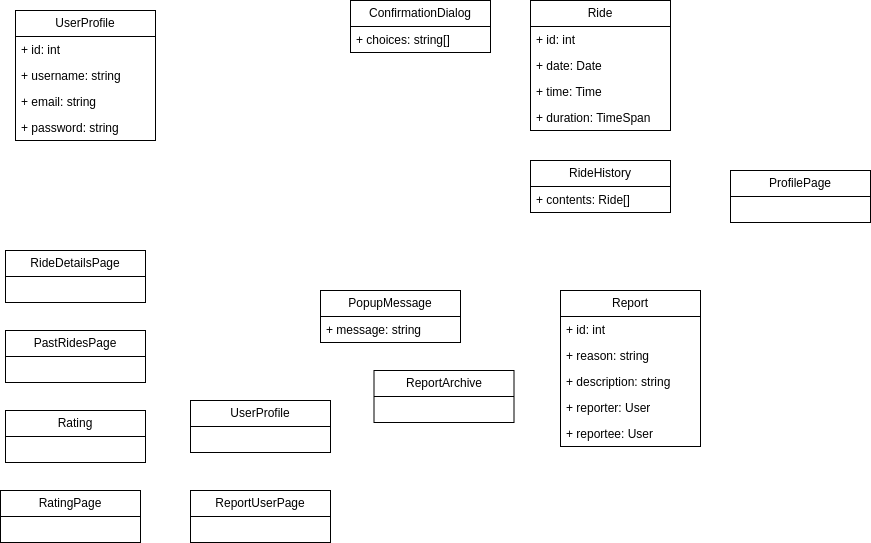

The diagram above was exported from draw.io. Its source (the exported page's mxGraphModel, read from the mxfile embedded in the PNG):
<mxGraphModel dx="1016" dy="795" grid="1" gridSize="10" guides="1" tooltips="1" connect="1" arrows="1" fold="1" page="1" pageScale="1" pageWidth="827" pageHeight="1169" math="0" shadow="0">
  <root>
    <mxCell id="0" />
    <mxCell id="1" parent="0" />
    <mxCell id="2" value="ProfilePage" style="swimlane;fontStyle=0;childLayout=stackLayout;horizontal=1;startSize=26;fillColor=none;horizontalStack=0;resizeParent=1;resizeParentMax=0;resizeLast=0;collapsible=1;marginBottom=0;whiteSpace=wrap;html=1;" parent="1" vertex="1">
      <mxGeometry x="770" y="200" width="140" height="52" as="geometry" />
    </mxCell>
    <mxCell id="3" value="UserProfile" style="swimlane;fontStyle=0;childLayout=stackLayout;horizontal=1;startSize=26;fillColor=none;horizontalStack=0;resizeParent=1;resizeParentMax=0;resizeLast=0;collapsible=1;marginBottom=0;whiteSpace=wrap;html=1;" parent="1" vertex="1">
      <mxGeometry x="55" y="40" width="140" height="130" as="geometry" />
    </mxCell>
    <mxCell id="4" value="+ id: int" style="text;strokeColor=none;fillColor=none;align=left;verticalAlign=top;spacingLeft=4;spacingRight=4;overflow=hidden;rotatable=0;points=[[0,0.5],[1,0.5]];portConstraint=eastwest;whiteSpace=wrap;html=1;" parent="3" vertex="1">
      <mxGeometry y="26" width="140" height="26" as="geometry" />
    </mxCell>
    <mxCell id="5" value="+ username: string" style="text;strokeColor=none;fillColor=none;align=left;verticalAlign=top;spacingLeft=4;spacingRight=4;overflow=hidden;rotatable=0;points=[[0,0.5],[1,0.5]];portConstraint=eastwest;whiteSpace=wrap;html=1;" parent="3" vertex="1">
      <mxGeometry y="52" width="140" height="26" as="geometry" />
    </mxCell>
    <mxCell id="6" value="+ email: string" style="text;strokeColor=none;fillColor=none;align=left;verticalAlign=top;spacingLeft=4;spacingRight=4;overflow=hidden;rotatable=0;points=[[0,0.5],[1,0.5]];portConstraint=eastwest;whiteSpace=wrap;html=1;" parent="3" vertex="1">
      <mxGeometry y="78" width="140" height="26" as="geometry" />
    </mxCell>
    <mxCell id="7" value="+ password: string" style="text;strokeColor=none;fillColor=none;align=left;verticalAlign=top;spacingLeft=4;spacingRight=4;overflow=hidden;rotatable=0;points=[[0,0.5],[1,0.5]];portConstraint=eastwest;whiteSpace=wrap;html=1;" parent="3" vertex="1">
      <mxGeometry y="104" width="140" height="26" as="geometry" />
    </mxCell>
    <mxCell id="8" value="ConfirmationDialog" style="swimlane;fontStyle=0;childLayout=stackLayout;horizontal=1;startSize=26;fillColor=none;horizontalStack=0;resizeParent=1;resizeParentMax=0;resizeLast=0;collapsible=1;marginBottom=0;whiteSpace=wrap;html=1;" parent="1" vertex="1">
      <mxGeometry x="390" y="30" width="140" height="52" as="geometry" />
    </mxCell>
    <mxCell id="9" value="+ choices: string[]" style="text;strokeColor=none;fillColor=none;align=left;verticalAlign=top;spacingLeft=4;spacingRight=4;overflow=hidden;rotatable=0;points=[[0,0.5],[1,0.5]];portConstraint=eastwest;whiteSpace=wrap;html=1;" parent="8" vertex="1">
      <mxGeometry y="26" width="140" height="26" as="geometry" />
    </mxCell>
    <mxCell id="10" value="PopupMessage" style="swimlane;fontStyle=0;childLayout=stackLayout;horizontal=1;startSize=26;fillColor=none;horizontalStack=0;resizeParent=1;resizeParentMax=0;resizeLast=0;collapsible=1;marginBottom=0;whiteSpace=wrap;html=1;" parent="1" vertex="1">
      <mxGeometry x="360" y="320" width="140" height="52" as="geometry" />
    </mxCell>
    <mxCell id="11" value="+ message: string" style="text;strokeColor=none;fillColor=none;align=left;verticalAlign=top;spacingLeft=4;spacingRight=4;overflow=hidden;rotatable=0;points=[[0,0.5],[1,0.5]];portConstraint=eastwest;whiteSpace=wrap;html=1;" parent="10" vertex="1">
      <mxGeometry y="26" width="140" height="26" as="geometry" />
    </mxCell>
    <mxCell id="12" value="Rating" style="swimlane;fontStyle=0;childLayout=stackLayout;horizontal=1;startSize=26;fillColor=none;horizontalStack=0;resizeParent=1;resizeParentMax=0;resizeLast=0;collapsible=1;marginBottom=0;whiteSpace=wrap;html=1;" parent="1" vertex="1">
      <mxGeometry x="45" y="440" width="140" height="52" as="geometry" />
    </mxCell>
    <mxCell id="15" value="RatingPage" style="swimlane;fontStyle=0;childLayout=stackLayout;horizontal=1;startSize=26;fillColor=none;horizontalStack=0;resizeParent=1;resizeParentMax=0;resizeLast=0;collapsible=1;marginBottom=0;whiteSpace=wrap;html=1;" parent="1" vertex="1">
      <mxGeometry x="40" y="520" width="140" height="52" as="geometry" />
    </mxCell>
    <mxCell id="16" value="UserProfile" style="swimlane;fontStyle=0;childLayout=stackLayout;horizontal=1;startSize=26;fillColor=none;horizontalStack=0;resizeParent=1;resizeParentMax=0;resizeLast=0;collapsible=1;marginBottom=0;whiteSpace=wrap;html=1;" parent="1" vertex="1">
      <mxGeometry x="230" y="430" width="140" height="52" as="geometry" />
    </mxCell>
    <mxCell id="17" value="ReportUserPage" style="swimlane;fontStyle=0;childLayout=stackLayout;horizontal=1;startSize=26;fillColor=none;horizontalStack=0;resizeParent=1;resizeParentMax=0;resizeLast=0;collapsible=1;marginBottom=0;whiteSpace=wrap;html=1;" parent="1" vertex="1">
      <mxGeometry x="230" y="520" width="140" height="52" as="geometry" />
    </mxCell>
    <mxCell id="19" value="Report" style="swimlane;fontStyle=0;childLayout=stackLayout;horizontal=1;startSize=26;fillColor=none;horizontalStack=0;resizeParent=1;resizeParentMax=0;resizeLast=0;collapsible=1;marginBottom=0;whiteSpace=wrap;html=1;" parent="1" vertex="1">
      <mxGeometry x="600" y="320" width="140" height="156" as="geometry" />
    </mxCell>
    <mxCell id="20" value="+ id: int" style="text;strokeColor=none;fillColor=none;align=left;verticalAlign=top;spacingLeft=4;spacingRight=4;overflow=hidden;rotatable=0;points=[[0,0.5],[1,0.5]];portConstraint=eastwest;whiteSpace=wrap;html=1;" parent="19" vertex="1">
      <mxGeometry y="26" width="140" height="26" as="geometry" />
    </mxCell>
    <mxCell id="21" value="+ reason: string" style="text;strokeColor=none;fillColor=none;align=left;verticalAlign=top;spacingLeft=4;spacingRight=4;overflow=hidden;rotatable=0;points=[[0,0.5],[1,0.5]];portConstraint=eastwest;whiteSpace=wrap;html=1;" parent="19" vertex="1">
      <mxGeometry y="52" width="140" height="26" as="geometry" />
    </mxCell>
    <mxCell id="22" value="+ description: string" style="text;strokeColor=none;fillColor=none;align=left;verticalAlign=top;spacingLeft=4;spacingRight=4;overflow=hidden;rotatable=0;points=[[0,0.5],[1,0.5]];portConstraint=eastwest;whiteSpace=wrap;html=1;" parent="19" vertex="1">
      <mxGeometry y="78" width="140" height="26" as="geometry" />
    </mxCell>
    <mxCell id="23" value="+ reporter: User" style="text;strokeColor=none;fillColor=none;align=left;verticalAlign=top;spacingLeft=4;spacingRight=4;overflow=hidden;rotatable=0;points=[[0,0.5],[1,0.5]];portConstraint=eastwest;whiteSpace=wrap;html=1;" parent="19" vertex="1">
      <mxGeometry y="104" width="140" height="26" as="geometry" />
    </mxCell>
    <mxCell id="24" value="+ reportee: User" style="text;strokeColor=none;fillColor=none;align=left;verticalAlign=top;spacingLeft=4;spacingRight=4;overflow=hidden;rotatable=0;points=[[0,0.5],[1,0.5]];portConstraint=eastwest;whiteSpace=wrap;html=1;" parent="19" vertex="1">
      <mxGeometry y="130" width="140" height="26" as="geometry" />
    </mxCell>
    <mxCell id="25" value="ReportArchive" style="swimlane;fontStyle=0;childLayout=stackLayout;horizontal=1;startSize=26;fillColor=none;horizontalStack=0;resizeParent=1;resizeParentMax=0;resizeLast=0;collapsible=1;marginBottom=0;whiteSpace=wrap;html=1;" parent="1" vertex="1">
      <mxGeometry x="413.5" y="400" width="140" height="52" as="geometry" />
    </mxCell>
    <mxCell id="26" value="RideHistory" style="swimlane;fontStyle=0;childLayout=stackLayout;horizontal=1;startSize=26;fillColor=none;horizontalStack=0;resizeParent=1;resizeParentMax=0;resizeLast=0;collapsible=1;marginBottom=0;whiteSpace=wrap;html=1;" parent="1" vertex="1">
      <mxGeometry x="570" y="190" width="140" height="52" as="geometry" />
    </mxCell>
    <mxCell id="27" value="+ contents: Ride[]" style="text;strokeColor=none;fillColor=none;align=left;verticalAlign=top;spacingLeft=4;spacingRight=4;overflow=hidden;rotatable=0;points=[[0,0.5],[1,0.5]];portConstraint=eastwest;whiteSpace=wrap;html=1;" parent="26" vertex="1">
      <mxGeometry y="26" width="140" height="26" as="geometry" />
    </mxCell>
    <mxCell id="28" value="PastRidesPage" style="swimlane;fontStyle=0;childLayout=stackLayout;horizontal=1;startSize=26;fillColor=none;horizontalStack=0;resizeParent=1;resizeParentMax=0;resizeLast=0;collapsible=1;marginBottom=0;whiteSpace=wrap;html=1;" parent="1" vertex="1">
      <mxGeometry x="45" y="360" width="140" height="52" as="geometry" />
    </mxCell>
    <mxCell id="29" value="RideDetailsPage" style="swimlane;fontStyle=0;childLayout=stackLayout;horizontal=1;startSize=26;fillColor=none;horizontalStack=0;resizeParent=1;resizeParentMax=0;resizeLast=0;collapsible=1;marginBottom=0;whiteSpace=wrap;html=1;" parent="1" vertex="1">
      <mxGeometry x="45" y="280" width="140" height="52" as="geometry" />
    </mxCell>
    <mxCell id="30" value="&lt;span style=&quot;color: rgb(0, 0, 0);&quot;&gt;Ride&lt;/span&gt;" style="swimlane;fontStyle=0;childLayout=stackLayout;horizontal=1;startSize=26;fillColor=none;horizontalStack=0;resizeParent=1;resizeParentMax=0;resizeLast=0;collapsible=1;marginBottom=0;whiteSpace=wrap;html=1;" parent="1" vertex="1">
      <mxGeometry x="570" y="30" width="140" height="130" as="geometry" />
    </mxCell>
    <mxCell id="31" value="&lt;span style=&quot;color: rgb(0, 0, 0);&quot;&gt;+ id: int&lt;/span&gt;" style="text;strokeColor=none;fillColor=none;align=left;verticalAlign=top;spacingLeft=4;spacingRight=4;overflow=hidden;rotatable=0;points=[[0,0.5],[1,0.5]];portConstraint=eastwest;whiteSpace=wrap;html=1;" parent="30" vertex="1">
      <mxGeometry y="26" width="140" height="26" as="geometry" />
    </mxCell>
    <mxCell id="32" value="+ date: Date" style="text;strokeColor=none;fillColor=none;align=left;verticalAlign=top;spacingLeft=4;spacingRight=4;overflow=hidden;rotatable=0;points=[[0,0.5],[1,0.5]];portConstraint=eastwest;whiteSpace=wrap;html=1;" parent="30" vertex="1">
      <mxGeometry y="52" width="140" height="26" as="geometry" />
    </mxCell>
    <mxCell id="33" value="+ time: Time" style="text;strokeColor=none;fillColor=none;align=left;verticalAlign=top;spacingLeft=4;spacingRight=4;overflow=hidden;rotatable=0;points=[[0,0.5],[1,0.5]];portConstraint=eastwest;whiteSpace=wrap;html=1;" parent="30" vertex="1">
      <mxGeometry y="78" width="140" height="26" as="geometry" />
    </mxCell>
    <mxCell id="34" value="+ duration: TimeSpan" style="text;strokeColor=none;fillColor=none;align=left;verticalAlign=top;spacingLeft=4;spacingRight=4;overflow=hidden;rotatable=0;points=[[0,0.5],[1,0.5]];portConstraint=eastwest;whiteSpace=wrap;html=1;" parent="30" vertex="1">
      <mxGeometry y="104" width="140" height="26" as="geometry" />
    </mxCell>
  </root>
</mxGraphModel>